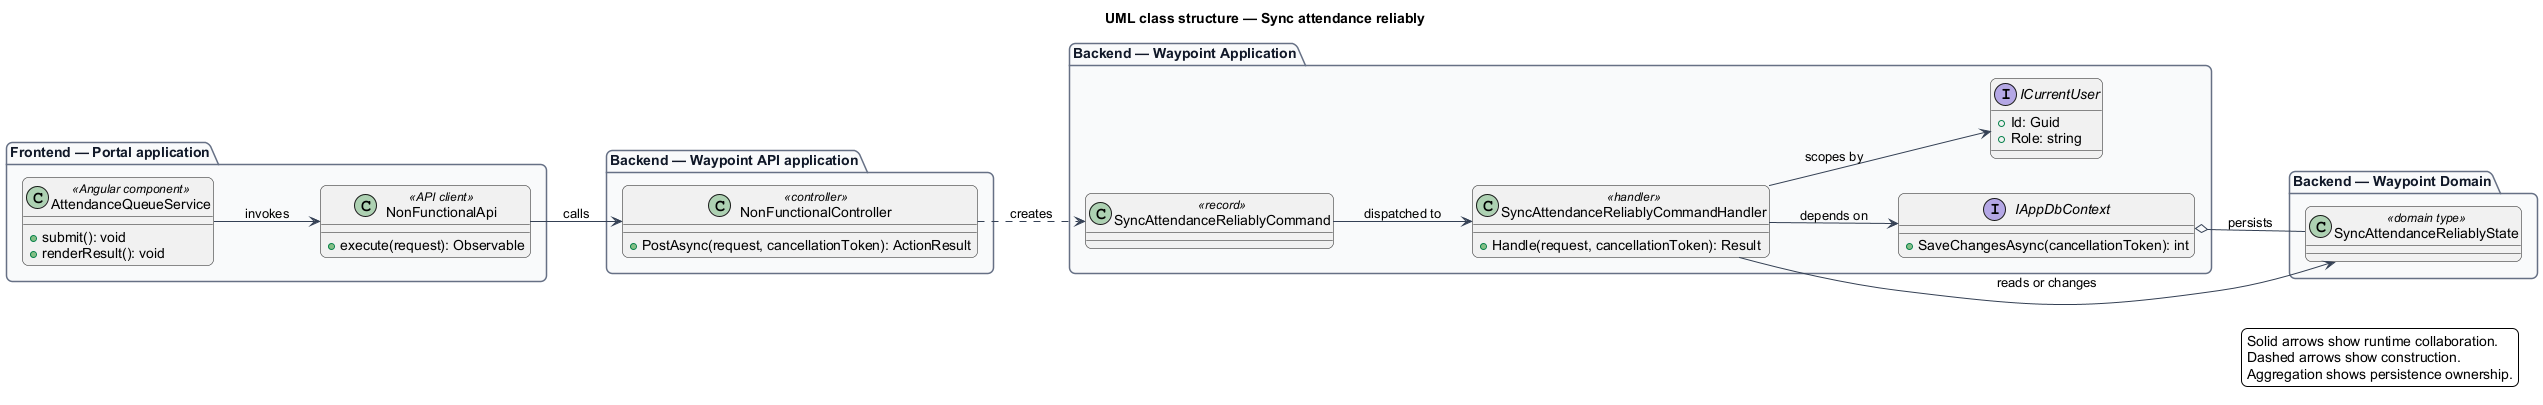

The diagram above was rendered by PlantUML. Its source (embedded in the PNG):
@startuml
left to right direction
title UML class structure — Sync attendance reliably
skinparam backgroundColor #FFFFFF
skinparam shadowing false
skinparam roundcorner 12
skinparam defaultFontName Arial
skinparam ArrowColor #344054
skinparam rectangle {
  BorderColor #344054
  FontColor #101828
}
skinparam package {
  BorderColor #667085
  FontColor #101828
  BackgroundColor #F9FAFB
}
package "Frontend — Portal application" {
  class "AttendanceQueueService" as page_AttendanceQueueService <<Angular component>> {
    +submit(): void
    +renderResult(): void
  }
  class "NonFunctionalApi" as client_NonFunctionalApi <<API client>> {
    +execute(request): Observable
  }
}
package "Backend — Waypoint API application" {
  class "NonFunctionalController" as controller_NonFunctionalController <<controller>> {
    +PostAsync(request, cancellationToken): ActionResult
  }
}
package "Backend — Waypoint Application" {
  class "SyncAttendanceReliablyCommand" as request_SyncAttendanceReliablyCommand <<record>>
  class "SyncAttendanceReliablyCommandHandler" as handler_SyncAttendanceReliablyCommandHandler <<handler>> {
    +Handle(request, cancellationToken): Result
  }
  interface IAppDbContext {
    +SaveChangesAsync(cancellationToken): int
  }
  interface ICurrentUser {
    +Id: Guid
    +Role: string
  }
}
package "Backend — Waypoint Domain" {
  class "SyncAttendanceReliablyState" as entity_SyncAttendanceReliablyState <<domain type>>
}
page_AttendanceQueueService --> client_NonFunctionalApi : invokes
client_NonFunctionalApi --> controller_NonFunctionalController : calls
controller_NonFunctionalController ..> request_SyncAttendanceReliablyCommand : creates
request_SyncAttendanceReliablyCommand --> handler_SyncAttendanceReliablyCommandHandler : dispatched to
handler_SyncAttendanceReliablyCommandHandler --> IAppDbContext : depends on
handler_SyncAttendanceReliablyCommandHandler --> ICurrentUser : scopes by
handler_SyncAttendanceReliablyCommandHandler --> entity_SyncAttendanceReliablyState : reads or changes
IAppDbContext o-- entity_SyncAttendanceReliablyState : persists
legend right
  Solid arrows show runtime collaboration.
  Dashed arrows show construction.
  Aggregation shows persistence ownership.
endlegend
@enduml